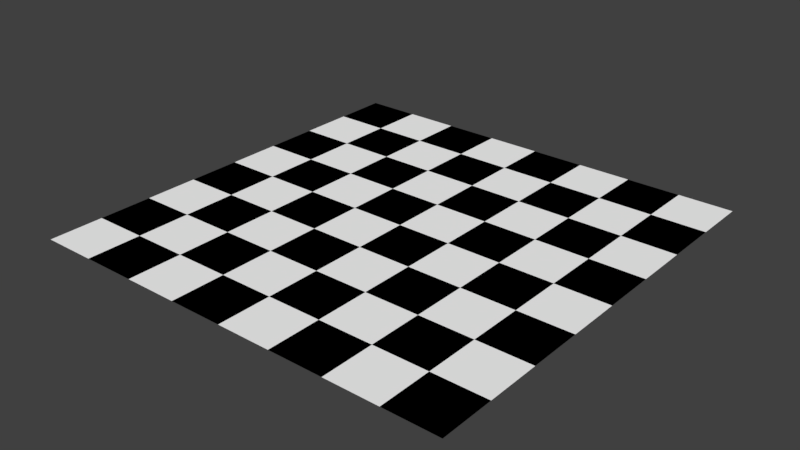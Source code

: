 # Source: Board.blend  (saved by Blender 2.77.0; exported with 4.5.12 LTS)
import bpy
from mathutils import Matrix  # noqa: F401  (used for matrix-valued properties, if any)

bpy.ops.wm.read_factory_settings(use_empty=True)
scene = bpy.context.scene
scene.name = 'Scene'

# ---- collections
col_collection_1 = bpy.data.collections.new('Collection 1'); scene.collection.children.link(col_collection_1)

# ---- materials (node trees are filled in below, after node groups)
mat_white_square = bpy.data.materials.new('White Square')
mat_white_square.alpha_threshold = 0.0
mat_white_square.use_transparent_shadow = False
mat_white_square.diffuse_color = (1.0, 1.0, 1.0, 1.0)
mat_white_square.roughness = 0.5
mat_black_square = bpy.data.materials.new('Black Square')
mat_black_square.alpha_threshold = 0.0
mat_black_square.use_transparent_shadow = False
mat_black_square.diffuse_color = (0.0, 0.0, 0.0, 1.0)
mat_black_square.roughness = 0.5

# ---- material node trees

# ---- world
world_world = bpy.data.worlds.new('World'); scene.world = world_world
world_world.color = (0.05088, 0.05088, 0.05088)
world_world.use_sun_shadow = False
world_world.sun_shadow_jitter_overblur = 0.0
world_world.cycles.sampling_method = 'MANUAL'

# ---- meshes
me_grid_003 = bpy.data.meshes.new('Grid.003')
me_grid_003.from_pydata([(-20.0, -20.0, 0.0), (-15.0, -20.0, 0.0), (-10.0, -20.0, 0.0), (-20.0, -15.0, 0.0), (-15.0, -15.0, 0.0), (-10.0, -15.0, 0.0), (-20.0, -10.0, 0.0), (-15.0, -10.0, 0.0), (-10.0, -10.0, 0.0), (-20.0, -10.0, 0.0), (-15.0, -10.0, 0.0), (-10.0, -10.0, 0.0), (-20.0, -5.0, 0.0), (-15.0, -5.0, 0.0), (-10.0, -5.0, 0.0), (-20.0, 0.0, 0.0), (-15.0, 0.0, 0.0), (-10.0, 0.0, 0.0), (-20.0, 0.0, 0.0), (-15.0, 0.0, 0.0), (-10.0, 0.0, 0.0), (-20.0, 5.0, 0.0), (-15.0, 5.0, 0.0), (-10.0, 5.0, 0.0), (-20.0, 10.0, 0.0), (-15.0, 10.0, 0.0), (-10.0, 10.0, 0.0), (-20.0, 10.0, 0.0), (-15.0, 10.0, 0.0), (-10.0, 10.0, 0.0), (-20.0, 15.0, 0.0), (-15.0, 15.0, 0.0), (-10.0, 15.0, 0.0), (-20.0, 20.0, 0.0), (-15.0, 20.0, 0.0), (-10.0, 20.0, 0.0), (-10.0, -20.0, 0.0), (-5.0, -20.0, 0.0), (0.0, -20.0, 0.0), (-10.0, -15.0, 0.0), (-5.0, -15.0, 0.0), (0.0, -15.0, 0.0), (-10.0, -10.0, 0.0), (-5.0, -10.0, 0.0), (0.0, -10.0, 0.0), (-10.0, -10.0, 0.0), (-5.0, -10.0, 0.0), (0.0, -10.0, 0.0), (-10.0, -5.0, 0.0), (-5.0, -5.0, 0.0), (0.0, -5.0, 0.0), (-10.0, 0.0, 0.0), (-5.0, 0.0, 0.0), (0.0, 0.0, 0.0), (-10.0, 0.0, 0.0), (-5.0, 0.0, 0.0), (0.0, 0.0, 0.0), (-10.0, 5.0, 0.0), (-5.0, 5.0, 0.0), (0.0, 5.0, 0.0), (-10.0, 10.0, 0.0), (-5.0, 10.0, 0.0), (0.0, 10.0, 0.0), (-10.0, 10.0, 0.0), (-5.0, 10.0, 0.0), (0.0, 10.0, 0.0), (-10.0, 15.0, 0.0), (-5.0, 15.0, 0.0), (0.0, 15.0, 0.0), (-10.0, 20.0, 0.0), (-5.0, 20.0, 0.0), (0.0, 20.0, 0.0), (0.0, -20.0, 0.0), (5.0, -20.0, 0.0), (10.0, -20.0, 0.0), (0.0, -15.0, 0.0), (5.0, -15.0, 0.0), (10.0, -15.0, 0.0), (0.0, -10.0, 0.0), (5.0, -10.0, 0.0), (10.0, -10.0, 0.0), (0.0, -10.0, 0.0), (5.0, -10.0, 0.0), (10.0, -10.0, 0.0), (0.0, -5.0, 0.0), (5.0, -5.0, 0.0), (10.0, -5.0, 0.0), (0.0, 0.0, 0.0), (5.0, 0.0, 0.0), (10.0, 0.0, 0.0), (0.0, 0.0, 0.0), (5.0, 0.0, 0.0), (10.0, 0.0, 0.0), (0.0, 5.0, 0.0), (5.0, 5.0, 0.0), (10.0, 5.0, 0.0), (0.0, 10.0, 0.0), (5.0, 10.0, 0.0), (10.0, 10.0, 0.0), (0.0, 10.0, 0.0), (5.0, 10.0, 0.0), (10.0, 10.0, 0.0), (0.0, 15.0, 0.0), (5.0, 15.0, 0.0), (10.0, 15.0, 0.0), (0.0, 20.0, 0.0), (5.0, 20.0, 0.0), (10.0, 20.0, 0.0), (10.0, -20.0, 0.0), (15.0, -20.0, 0.0), (20.0, -20.0, 0.0), (10.0, -15.0, 0.0), (15.0, -15.0, 0.0), (20.0, -15.0, 0.0), (10.0, -10.0, 0.0), (15.0, -10.0, 0.0), (20.0, -10.0, 0.0), (10.0, -10.0, 0.0), (15.0, -10.0, 0.0), (20.0, -10.0, 0.0), (10.0, -5.0, 0.0), (15.0, -5.0, 0.0), (20.0, -5.0, 0.0), (10.0, 0.0, 0.0), (15.0, 0.0, 0.0), (20.0, 0.0, 0.0), (10.0, 0.0, 0.0), (15.0, 0.0, 0.0), (20.0, 0.0, 0.0), (10.0, 5.0, 0.0), (15.0, 5.0, 0.0), (20.0, 5.0, 0.0), (10.0, 10.0, 0.0), (15.0, 10.0, 0.0), (20.0, 10.0, 0.0), (10.0, 10.0, 0.0), (15.0, 10.0, 0.0), (20.0, 10.0, 0.0), (10.0, 15.0, 0.0), (15.0, 15.0, 0.0), (20.0, 15.0, 0.0), (10.0, 20.0, 0.0), (15.0, 20.0, 0.0), (20.0, 20.0, 0.0)], [], [(0, 1, 4, 3), (1, 2, 5, 4), (3, 4, 7, 6), (4, 5, 8, 7), (9, 10, 13, 12), (10, 11, 14, 13), (12, 13, 16, 15), (13, 14, 17, 16), (18, 19, 22, 21), (19, 20, 23, 22), (21, 22, 25, 24), (22, 23, 26, 25), (27, 28, 31, 30), (28, 29, 32, 31), (30, 31, 34, 33), (31, 32, 35, 34), (36, 37, 40, 39), (37, 38, 41, 40), (39, 40, 43, 42), (40, 41, 44, 43), (45, 46, 49, 48), (46, 47, 50, 49), (48, 49, 52, 51), (49, 50, 53, 52), (54, 55, 58, 57), (55, 56, 59, 58), (57, 58, 61, 60), (58, 59, 62, 61), (63, 64, 67, 66), (64, 65, 68, 67), (66, 67, 70, 69), (67, 68, 71, 70), (72, 73, 76, 75), (73, 74, 77, 76), (75, 76, 79, 78), (76, 77, 80, 79), (81, 82, 85, 84), (82, 83, 86, 85), (84, 85, 88, 87), (85, 86, 89, 88), (90, 91, 94, 93), (91, 92, 95, 94), (93, 94, 97, 96), (94, 95, 98, 97), (99, 100, 103, 102), (100, 101, 104, 103), (102, 103, 106, 105), (103, 104, 107, 106), (108, 109, 112, 111), (109, 110, 113, 112), (111, 112, 115, 114), (112, 113, 116, 115), (117, 118, 121, 120), (118, 119, 122, 121), (120, 121, 124, 123), (121, 122, 125, 124), (126, 127, 130, 129), (127, 128, 131, 130), (129, 130, 133, 132), (130, 131, 134, 133), (135, 136, 139, 138), (136, 137, 140, 139), (138, 139, 142, 141), (139, 140, 143, 142)])
me_grid_003.polygons.foreach_set('material_index', [0, 1, 1, 0, 0, 1, 1, 0, 0, 1, 1, 0, 0, 1, 1, 0, 0, 1, 1, 0, 0, 1, 1, 0, 0, 1, 1, 0, 0, 1, 1, 0, 0, 1, 1, 0, 0, 1, 1, 0, 0, 1, 1, 0, 0, 1, 1, 0, 0, 1, 1, 0, 0, 1, 1, 0, 0, 1, 1, 0, 0, 1, 1, 0])
me_grid_003.materials.append(mat_white_square)
me_grid_003.materials.append(mat_black_square)
me_grid_003.use_remesh_preserve_volume = False
me_grid_003.use_remesh_preserve_attributes = False
me_grid_003.use_mirror_vertex_groups = False
me_grid_003.update()

# ---- objects
ob_grid = bpy.data.objects.new('Grid', me_grid_003)

# ---- transforms, parenting, visibility, modifiers, constraints
ob_grid.location = (0.0, 0.0, 0.0)
ob_grid.lineart.crease_threshold = 0.0

# ---- collection membership
col_collection_1.objects.link(ob_grid)

# ---- scene / render settings (as saved in the file)
scene.frame_start = 1; scene.frame_end = 250; scene.frame_set(254)
scene.render.engine = 'BLENDER_EEVEE_NEXT'
scene.render.resolution_percentage = 50
scene.render.dither_intensity = 0.0
scene.cycles.use_denoising = False
scene.cycles.samples = 128
scene.cycles.sampling_pattern = 'TABULATED_SOBOL'
scene.cycles.light_sampling_threshold = 0.0
scene.cycles.use_adaptive_sampling = False
scene.cycles.use_light_tree = False
scene.cycles.blur_glossy = 0.0
scene.cycles.sample_clamp_indirect = 0.0
scene.view_settings.view_transform = 'Standard'
bpy.context.view_layer.update()

# ---- added for rendering (the .blend has no active camera and no usable light): camera, sun
cam_auto = bpy.data.cameras.new('AutoCamera')
cam_auto.lens = 50.0
cam_auto.sensor_width = 36.0
cam_auto.clip_end = 1000.0
ob_auto_camera = bpy.data.objects.new('AutoCamera', cam_auto)
scene.collection.objects.link(ob_auto_camera)
ob_auto_camera.location = (52.3386, -62.8063, 41.8709)
ob_auto_camera.rotation_euler = (1.09748, -7.21219e-08, 0.694738)
scene.camera = ob_auto_camera
light_auto_sun = bpy.data.lights.new('AutoSun', 'SUN')
light_auto_sun.energy = 3.0
light_auto_sun.angle = 0.0523599
ob_auto_sun = bpy.data.objects.new('AutoSun', light_auto_sun)
scene.collection.objects.link(ob_auto_sun)
ob_auto_sun.rotation_euler = (0.872665, 0.174533, 0.523599)
bpy.context.view_layer.update()
